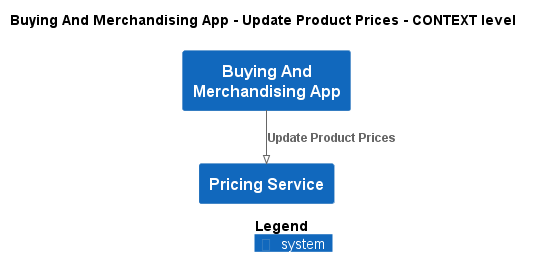

The diagram above was rendered by PlantUML. Its source (embedded in the PNG):
@startuml
!pragma layout smetana
!include ..\..\..\..\.c4s\C4_Context.puml

AddElementTag("state:new", $bgColor=green, $fontColor=#ffffff, $borderColor=green, $shadowing="False")
AddElementTag("state:changed", $bgColor=orange, $fontColor=#ffffff, $borderColor=orange, $shadowing="False")
AddElementTag("state:removed", $bgColor=red, $fontColor=#ffffff, $borderColor=red, $shadowing="False")

AddRelTag("state:new", $textColor=green, $lineColor=green)
AddRelTag("state:changed", $textColor=orange, $lineColor=orange)
AddRelTag("state:removed", $textColor=red, $lineColor=red)

SHOW_PERSON_PORTRAIT()
LAYOUT_TOP_DOWN()

skinparam linetype polyline

title Buying And Merchandising App - Update Product Prices - CONTEXT level

System(ECommercePlatform.SoftwareSystems.BuyingAndMerchandisingApp, "Buying And Merchandising App", "")
System(ECommercePlatform.SoftwareSystems.PricingService, "Pricing Service", "")

Rel(ECommercePlatform.SoftwareSystems.BuyingAndMerchandisingApp, ECommercePlatform.SoftwareSystems.PricingService, "Update Product Prices")


SHOW_LEGEND()
@enduml